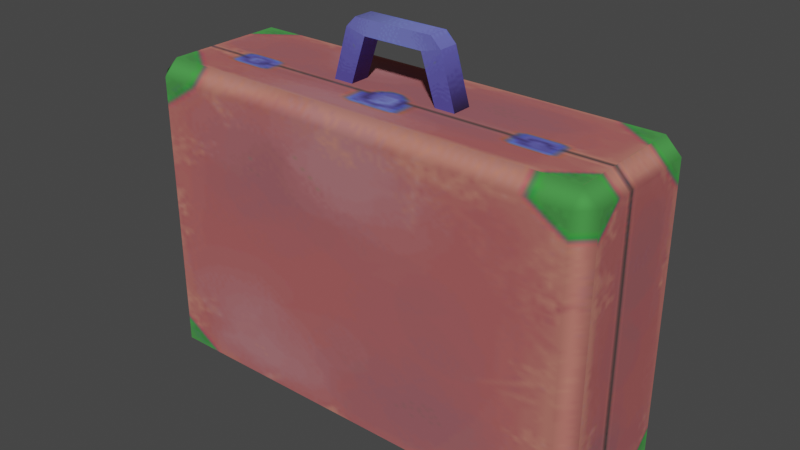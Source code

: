 # Source: luggage_briefcase.blend  (saved by Blender 3.4.6; exported with 4.5.12 LTS)
import bpy
from mathutils import Matrix  # noqa: F401  (used for matrix-valued properties, if any)

bpy.ops.wm.read_factory_settings(use_empty=True)
scene = bpy.context.scene
scene.name = 'Scene'

# ---- collections
col_collection = bpy.data.collections.new('Collection'); scene.collection.children.link(col_collection)

# ---- images (referenced by path relative to the original .blend; pixels are not part of the script)
import os
ASSET_DIR = os.environ.get("B2B_ASSET_DIR", "")  # directory of the original .blend (textures are referenced by path, not embedded)
HERE = os.path.dirname(os.path.abspath(__file__))  # packed textures are extracted next to this script under _unpacked/

def load_image(name, relpath, width, height, colorspace="sRGB"):
    """Load a texture the original file referenced (path relative to the .blend, or extracted next to this script)."""
    p = next((c for c in (os.path.join(HERE, relpath), os.path.join(ASSET_DIR, relpath)) if relpath and os.path.exists(c)), "")
    if p:
        img = bpy.data.images.load(p, check_existing=True)
        img.name = name
    else:  # same state as the original file: an image datablock whose file is absent (Cycles renders it pink)
        img = bpy.data.images.new(name, width, height)
        img.source = "FILE"
        img.filepath = "//" + (relpath or name)
    img.colorspace_settings.name = colorspace
    return img
img_image_0 = load_image('Image_0', '_unpacked/Image_0.43d5c3c7.png', 256, 128, 'sRGB')

# ---- materials (node trees are filled in below, after node groups)
mat_luggage_recolor_01 = bpy.data.materials.new('luggage_recolor_01')
mat_luggage_recolor_01.use_backface_culling = True
mat_luggage_recolor_01.use_transparent_shadow = False

# ---- material node trees
mat_luggage_recolor_01.use_nodes = True; mat_luggage_recolor_01.node_tree.nodes.clear()
_N = mat_luggage_recolor_01.node_tree.nodes; _L = mat_luggage_recolor_01.node_tree.links
n0 = _N.new('ShaderNodeBsdfPrincipled'); n0.name = 'Principled BSDF'; n0.location = (10, 300)
n0.distribution = 'GGX'
n0.subsurface_method = 'RANDOM_WALK_SKIN'
n0.inputs[2].default_value = 1.0
n0.inputs[27].default_value = (0.0, 0.0, 0.0, 1.0)
n0.inputs[28].default_value = 1.0
n1 = _N.new('ShaderNodeOutputMaterial'); n1.name = 'Material Output'; n1.location = (320, 270)
n2 = _N.new('ShaderNodeTexImage'); n2.name = 'Image Texture'; n2.location = (-440, 210)
n2.label = 'BASE COLOR'
n2.image = img_image_0
_L.new(n0.outputs[0], n1.inputs[0])
_L.new(n2.outputs[0], n0.inputs[0])
_L.new(n2.outputs[1], n0.inputs[4])
n1.is_active_output = True

# ---- world
world_world = bpy.data.worlds.new('World'); scene.world = world_world
world_world.use_nodes = True; world_world.node_tree.nodes.clear()
_N = world_world.node_tree.nodes; _L = world_world.node_tree.links
n0 = _N.new('ShaderNodeOutputWorld'); n0.name = 'World Output'; n0.location = (300, 300)
n1 = _N.new('ShaderNodeBackground'); n1.name = 'Background'; n1.location = (10, 300)
n1.inputs[0].default_value = (0.05088, 0.05088, 0.05088, 1.0)
_L.new(n1.outputs[0], n0.inputs[0])
n0.is_active_output = True
world_world.color = (0.05088, 0.05088, 0.05088)
world_world.use_sun_shadow = False
world_world.sun_shadow_jitter_overblur = 0.0

# ---- meshes
me_rsrc_world_prop_manor_luggage_briefcase_01_mesh_0 = bpy.data.meshes.new('rsrc.world.prop.manor.luggage_briefcase_01-Mesh[0]')
me_rsrc_world_prop_manor_luggage_briefcase_01_mesh_0.from_pydata([(-0.43, -0.62, 0.12), (-0.43, -0.62, -0.12), (0.43, -0.62, -0.12), (0.43, -0.62, 0.12), (0.43, 0.0, 0.12), (0.43, 0.0, -0.12), (-0.43, 0.0, -0.12), (-0.43, 0.0, 0.12), (-0.13, -0.62, -0.02), (-0.13, -0.62, 0.02), (-0.09, -0.62, 0.02), (-0.09, -0.62, -0.02), (0.09, -0.62, -0.02), (0.09, -0.62, 0.02), (0.13, -0.62, 0.02), (0.13, -0.62, -0.02), (-0.13, -0.62, -0.02), (-0.09, -0.62, -0.02), (-0.06, -0.71, -0.02), (-0.1, -0.72, -0.02), (0.09, -0.62, -0.02), (0.13, -0.62, -0.02), (0.1, -0.72, -0.02), (0.06, -0.71, -0.02), (0.13, -0.62, -0.02), (0.13, -0.62, 0.02), (0.1, -0.72, 0.02), (0.1, -0.72, -0.02), (0.13, -0.62, 0.02), (0.09, -0.62, 0.02), (0.06, -0.71, 0.02), (0.1, -0.72, 0.02), (-0.09, -0.62, 0.02), (-0.13, -0.62, 0.02), (-0.1, -0.72, 0.02), (-0.06, -0.71, 0.02), (-0.13, -0.62, 0.02), (-0.13, -0.62, -0.02), (-0.1, -0.72, -0.02), (-0.1, -0.72, 0.02), (-0.43, -0.62, 0.12), (-0.46, -0.59, -0.12), (-0.43, -0.62, -0.12), (-0.46, -0.59, 0.12), (-0.46, -0.03, -0.12), (-0.46, -0.03, 0.12), (-0.43, 0.0, -0.12), (-0.43, 0.0, 0.12), (0.46, -0.03, -0.12), (0.43, 0.0, -0.12), (0.43, 0.0, 0.12), (0.46, -0.03, 0.12), (0.46, -0.59, -0.12), (0.46, -0.59, 0.12), (0.43, -0.62, -0.12), (0.43, -0.62, 0.12), (0.43, -0.03, 0.15), (0.43, 0.0, 0.12), (-0.43, 0.0, 0.12), (-0.43, -0.03, 0.15), (-0.46, -0.03, 0.12), (0.43, -0.59, 0.15), (0.43, -0.62, 0.12), (-0.43, -0.59, 0.15), (-0.43, -0.62, 0.12), (-0.46, -0.59, 0.12), (-0.08, -0.74, 0.02), (-0.1, -0.72, 0.02), (-0.1, -0.72, -0.02), (-0.08, -0.74, -0.02), (0.08, -0.74, 0.02), (0.08, -0.74, -0.02), (0.1, -0.72, 0.02), (0.1, -0.72, -0.02), (-0.1, -0.72, -0.02), (-0.06, -0.71, -0.02), (-0.08, -0.74, -0.02), (0.08, -0.74, -0.02), (0.06, -0.71, -0.02), (0.1, -0.72, -0.02), (0.1, -0.72, 0.02), (0.06, -0.71, 0.02), (0.08, -0.74, 0.02), (-0.08, -0.74, 0.02), (-0.06, -0.71, 0.02), (-0.1, -0.72, 0.02), (-0.06, -0.71, 0.02), (-0.09, -0.62, -0.02), (-0.09, -0.62, 0.02), (-0.06, -0.71, -0.02), (0.06, -0.71, -0.02), (0.06, -0.71, 0.02), (0.09, -0.62, 0.02), (0.09, -0.62, -0.02), (0.43, -0.62, -0.12), (0.43, -0.59, -0.15), (0.46, -0.59, -0.12), (0.46, -0.03, -0.12), (-0.43, -0.62, -0.12), (0.43, -0.03, -0.15), (0.43, 0.0, -0.12), (-0.43, -0.59, -0.15), (-0.46, -0.59, -0.12), (-0.43, -0.03, -0.15), (-0.46, -0.03, -0.12), (-0.43, 0.0, -0.12)], [], [(0, 1, 2), (0, 2, 3), (4, 5, 6), (4, 6, 7), (8, 9, 10), (10, 11, 8), (12, 13, 14), (14, 15, 12), (16, 17, 18), (18, 19, 16), (20, 21, 22), (22, 23, 20), (24, 25, 26), (26, 27, 24), (28, 29, 30), (30, 31, 28), (32, 33, 34), (34, 35, 32), (36, 37, 38), (38, 39, 36), (40, 41, 42), (40, 43, 41), (43, 44, 41), (43, 45, 44), (45, 46, 44), (45, 47, 46), (48, 49, 50), (48, 50, 51), (52, 48, 51), (52, 51, 53), (54, 52, 53), (54, 53, 55), (53, 51, 56), (51, 57, 56), (56, 57, 58), (56, 58, 59), (59, 58, 60), (61, 56, 59), (53, 56, 61), (62, 53, 61), (61, 59, 63), (62, 61, 63), (63, 59, 60), (62, 63, 64), (64, 63, 65), (63, 60, 65), (66, 67, 68), (68, 69, 66), (70, 66, 69), (69, 71, 70), (72, 70, 71), (71, 73, 72), (74, 75, 76), (77, 76, 75), (75, 78, 77), (79, 77, 78), (80, 81, 82), (83, 82, 81), (81, 84, 83), (85, 83, 84), (86, 87, 88), (86, 89, 87), (86, 90, 89), (86, 91, 90), (90, 91, 92), (90, 92, 93), (94, 95, 96), (95, 97, 96), (98, 95, 94), (95, 99, 97), (99, 100, 97), (98, 101, 95), (101, 99, 95), (98, 102, 101), (101, 103, 99), (102, 103, 101), (103, 100, 99), (102, 104, 103), (104, 105, 103), (103, 105, 100)])
me_rsrc_world_prop_manor_luggage_briefcase_01_mesh_0.polygons.foreach_set('use_smooth', [0, 0, 0, 0, 1, 1, 1, 1, 0, 0, 0, 0, 1, 1, 0, 0, 0, 0, 1, 1, 1, 1, 0, 0, 1, 1, 1, 1, 0, 0, 1, 1, 1, 1, 1, 1, 1, 0, 1, 1, 0, 1, 1, 1, 1, 1, 1, 1, 1, 1, 1, 1, 0, 0, 0, 0, 0, 0, 0, 0, 1, 1, 1, 1, 1, 1, 1, 1, 1, 1, 1, 1, 0, 1, 0, 1, 1, 1, 1, 1])
_uv = me_rsrc_world_prop_manor_luggage_briefcase_01_mesh_0.uv_layers.new(name='UVMap')
_uv.uv.foreach_set('vector', [0.6045, 1.0, 0.6045, 0.51, 0.9988, 0.51, 0.6045, 1.0, 0.9988, 0.51, 0.9988, 1.0, 0.9988, 0.49, 0.9988, 0.0, 0.6045, 0.0, 0.9988, 0.49, 0.6045, 0.0, 0.6045, 0.49, 0.04128, 0.971, 0.005277, 0.971, 0.005277, 0.935, 0.005277, 0.935, 0.04128, 0.935, 0.04128, 0.971, 0.5786, 0.9683, 0.5426, 0.9683, 0.5426, 0.9323, 0.5426, 0.9323, 0.5786, 0.9323, 0.5786, 0.9683, 0.04094, 0.9721, 0.04094, 0.9272, 0.1658, 0.9272, 0.1658, 0.9272, 0.1434, 0.9945, 0.04094, 0.9721, 0.5411, 0.9272, 0.5411, 0.9721, 0.4386, 0.9946, 0.4386, 0.9946, 0.4163, 0.9272, 0.5411, 0.9272, 0.04272, 0.9613, 0.04272, 0.9318, 0.1229, 0.917, 0.1229, 0.917, 0.1229, 0.9761, 0.04272, 0.9613, 0.04094, 0.9721, 0.04094, 0.9272, 0.1658, 0.9272, 0.1658, 0.9272, 0.1434, 0.9945, 0.04094, 0.9721, 0.5411, 0.9272, 0.5411, 0.9721, 0.4386, 0.9946, 0.4386, 0.9946, 0.4163, 0.9272, 0.5411, 0.9272, 0.5413, 0.9318, 0.5413, 0.9613, 0.4612, 0.9761, 0.4612, 0.9761, 0.4612, 0.917, 0.5413, 0.9318, 0.42, 0.881, 0.5877, 0.8453, 0.5877, 0.881, 0.42, 0.881, 0.42, 0.8453, 0.5877, 0.8453, 0.42, 0.8453, 0.5877, 0.0358, 0.5877, 0.8453, 0.42, 0.8453, 0.42, 0.0358, 0.5877, 0.0358, 0.42, 0.0358, 0.5877, 8.219e-05, 0.5877, 0.0358, 0.42, 0.0358, 0.42, 8.219e-05, 0.5877, 8.219e-05, 0.5877, 0.0358, 0.5877, 8.219e-05, 0.42, 8.219e-05, 0.5877, 0.0358, 0.42, 8.219e-05, 0.42, 0.0358, 0.5877, 0.8453, 0.5877, 0.0358, 0.42, 0.0358, 0.5877, 0.8453, 0.42, 0.0358, 0.42, 0.8453, 0.5877, 0.881, 0.5877, 0.8453, 0.42, 0.8453, 0.5877, 0.881, 0.42, 0.8453, 0.42, 0.881, 0.42, 0.8453, 0.42, 0.0358, 0.4074, 0.0358, 0.42, 0.0358, 0.4074, 8.219e-05, 0.4074, 0.0358, 0.4074, 0.0358, 0.4074, 8.219e-05, 0.01311, 8.219e-05, 0.4074, 0.0358, 0.01311, 8.219e-05, 0.01311, 0.0358, 0.01311, 0.0358, 0.01311, 8.219e-05, 0.0005236, 0.0358, 0.4074, 0.8453, 0.4074, 0.0358, 0.01311, 0.0358, 0.42, 0.8453, 0.4074, 0.0358, 0.4074, 0.8453, 0.4074, 0.881, 0.42, 0.8453, 0.4074, 0.8453, 0.4074, 0.8453, 0.01311, 0.0358, 0.01311, 0.8453, 0.4074, 0.881, 0.4074, 0.8453, 0.01311, 0.8453, 0.01311, 0.8453, 0.01311, 0.0358, 0.0005236, 0.0358, 0.4074, 0.881, 0.01311, 0.8453, 0.01311, 0.881, 0.01311, 0.881, 0.01311, 0.8453, 0.0005236, 0.8453, 0.01311, 0.8453, 0.0005236, 0.0358, 0.0005236, 0.8453, 0.3811, 0.917, 0.3989, 0.917, 0.3989, 0.9761, 0.3989, 0.9761, 0.3811, 0.9761, 0.3811, 0.917, 0.203, 0.917, 0.3811, 0.917, 0.3811, 0.9761, 0.3811, 0.9761, 0.203, 0.9761, 0.203, 0.917, 0.1852, 0.917, 0.203, 0.917, 0.203, 0.9761, 0.203, 0.9761, 0.1852, 0.9761, 0.1852, 0.917, 0.1629, 0.9729, 0.2302, 0.917, 0.1853, 0.9953, 0.4098, 0.9953, 0.1853, 0.9953, 0.2302, 0.917, 0.2302, 0.917, 0.3649, 0.917, 0.4098, 0.9953, 0.4322, 0.9729, 0.4098, 0.9953, 0.3649, 0.917, 0.1629, 0.9729, 0.2302, 0.917, 0.1853, 0.9953, 0.4098, 0.9953, 0.1853, 0.9953, 0.2302, 0.917, 0.2302, 0.917, 0.3649, 0.917, 0.4098, 0.9953, 0.4322, 0.9729, 0.4098, 0.9953, 0.3649, 0.917, 0.204, 0.917, 0.04271, 0.9613, 0.04271, 0.9318, 0.204, 0.917, 0.204, 0.9761, 0.04271, 0.9613, 0.204, 0.917, 0.38, 0.9761, 0.204, 0.9761, 0.204, 0.917, 0.38, 0.917, 0.38, 0.9761, 0.38, 0.9761, 0.38, 0.917, 0.5414, 0.9318, 0.38, 0.9761, 0.5414, 0.9318, 0.5414, 0.9613, 0.4074, 0.881, 0.4074, 0.8453, 0.42, 0.8453, 0.4074, 0.8453, 0.42, 0.0358, 0.42, 0.8453, 0.01311, 0.881, 0.4074, 0.8453, 0.4074, 0.881, 0.4074, 0.8453, 0.4074, 0.0358, 0.42, 0.0358, 0.4074, 0.0358, 0.4074, 8.219e-05, 0.42, 0.0358, 0.01311, 0.881, 0.01311, 0.8453, 0.4074, 0.8453, 0.01311, 0.8453, 0.4074, 0.0358, 0.4074, 0.8453, 0.01311, 0.881, 0.0005236, 0.8453, 0.01311, 0.8453, 0.01311, 0.8453, 0.01311, 0.0358, 0.4074, 0.0358, 0.0005236, 0.8453, 0.01311, 0.0358, 0.01311, 0.8453, 0.01311, 0.0358, 0.4074, 8.219e-05, 0.4074, 0.0358, 0.0005236, 0.8453, 0.0005236, 0.0358, 0.01311, 0.0358, 0.0005236, 0.0358, 0.01311, 8.219e-05, 0.01311, 0.0358, 0.01311, 0.0358, 0.01311, 8.219e-05, 0.4074, 8.219e-05])
me_rsrc_world_prop_manor_luggage_briefcase_01_mesh_0.materials.append(mat_luggage_recolor_01)
me_rsrc_world_prop_manor_luggage_briefcase_01_mesh_0.update()
me_rsrc_world_prop_manor_luggage_briefcase_01_mesh_0.normals_split_custom_set([tuple(v) for v in zip(*[iter([0.0, -1.0, 0.0, 0.0, -1.0, 0.0, 0.0, -1.0, 0.0, 0.0, -1.0, 0.0, 0.0, -1.0, 0.0, 0.0, -1.0, 0.0, 0.0, 1.0, 0.0, 0.0, 1.0, 0.0, 0.0, 1.0, 0.0, 0.0, 1.0, 0.0, 0.0, 1.0, 0.0, 0.0, 1.0, 0.0, -0.8023, 0.5969, 3.851e-05, -0.8023, 0.5969, -3.833e-05, 0.5847, 0.8112, -2.807e-05, 0.5847, 0.8112, -2.807e-05, 0.5847, 0.8112, 2.793e-05, -0.8023, 0.5969, 3.851e-05, -0.5847, 0.8112, 2.807e-05, -0.5847, 0.8112, -2.793e-05, 0.8023, 0.5969, -3.851e-05, 0.8023, 0.5969, -3.851e-05, 0.8023, 0.5969, 3.833e-05, -0.5847, 0.8112, 2.807e-05, 0.0, 0.0, -1.0, 0.0, 0.0, -1.0, 0.0, 0.0, -1.0, 0.0, 0.0, -1.0, 0.0, 0.0, -1.0, 0.0, 0.0, -1.0, 0.0, 0.0, -1.0, 0.0, 0.0, -1.0, 0.0, 0.0, -1.0, 0.0, 0.0, -1.0, 0.0, 0.0, -1.0, 0.0, 0.0, -1.0, 0.8023, 0.5969, 3.851e-05, 0.8023, 0.5969, -3.833e-05, 0.8585, -0.5128, -1.173e-05, 0.8585, -0.5128, -1.173e-05, 0.8585, -0.5128, 1.168e-05, 0.8023, 0.5969, 3.851e-05, 0.0, 0.0, 1.0, 0.0, 0.0, 1.0, 0.0, 0.0, 1.0, 0.0, 0.0, 1.0, 0.0, 0.0, 1.0, 0.0, 0.0, 1.0, 0.0, 0.0, 1.0, 0.0, 0.0, 1.0, 0.0, 0.0, 1.0, 0.0, 0.0, 1.0, 0.0, 0.0, 1.0, 0.0, 0.0, 1.0, -0.8023, 0.5969, -3.851e-05, -0.8023, 0.5969, 3.833e-05, -0.8585, -0.5128, 1.173e-05, -0.8585, -0.5128, 1.173e-05, -0.8585, -0.5128, -1.168e-05, -0.8023, 0.5969, -3.851e-05, 2.271e-05, -1.0, -0.0002373, -1.0, 2.334e-05, 0.0003389, -2.295e-05, -1.0, 3.394e-05, 2.271e-05, -1.0, -0.0002373, -1.0, -2.244e-05, -3.394e-05, -1.0, 2.334e-05, 0.0003389, -1.0, 0.0, 0.0, -1.0, 0.0, 0.0, -1.0, 0.0, 0.0, -1.0, 0.0, 0.0, -1.0, 0.0, 0.0, -1.0, 0.0, 0.0, -1.0, -2.283e-05, -3.378e-05, 2.322e-05, 1.0, 3.378e-05, -1.0, 2.295e-05, 3.394e-05, -1.0, -2.283e-05, -3.378e-05, -2.244e-05, 1.0, -3.394e-05, 2.322e-05, 1.0, 3.378e-05, 1.0, -2.283e-05, 3.378e-05, 2.244e-05, 1.0, 3.394e-05, -2.322e-05, 1.0, -3.378e-05, 1.0, -2.283e-05, 3.378e-05, -2.322e-05, 1.0, -3.378e-05, 1.0, 2.295e-05, -3.394e-05, 1.0, 0.0, 0.0, 1.0, 0.0, 0.0, 1.0, 0.0, 0.0, 1.0, 0.0, 0.0, 1.0, 0.0, 0.0, 1.0, 0.0, 0.0, -2.271e-05, -1.0, 0.0002373, 1.0, -2.244e-05, 3.394e-05, 1.0, 2.334e-05, -0.0003389, -2.271e-05, -1.0, 0.0002373, 1.0, 2.334e-05, -0.0003389, 2.295e-05, -1.0, -3.394e-05, 1.0, 4.383e-05, -2.474e-06, 1.0, -4.834e-05, -5.066e-07, -4.289e-05, -4.262e-06, 1.0, 1.0, -4.834e-05, -5.066e-07, -4.202e-05, 1.0, -2.921e-06, -4.289e-05, -4.262e-06, 1.0, -4.289e-05, -4.262e-06, 1.0, -4.202e-05, 1.0, -2.921e-06, 4.819e-05, 1.0, 5.543e-06, -4.289e-05, -4.262e-06, 1.0, 4.819e-05, 1.0, 5.543e-06, -5.491e-06, -3.281e-05, 1.0, -5.491e-06, -3.281e-05, 1.0, 4.819e-05, 1.0, 5.543e-06, -1.0, -4.356e-05, -3.368e-06, 0.0, 0.0, 1.0, 0.0, 0.0, 1.0, 0.0, 0.0, 1.0, 1.0, 4.383e-05, -2.474e-06, -4.289e-05, -4.262e-06, 1.0, -2.068e-05, 7.182e-06, 1.0, -4.822e-05, -1.0, 6.378e-06, 1.0, 4.383e-05, -2.474e-06, -2.068e-05, 7.182e-06, 1.0, 0.0, 0.0, 1.0, 0.0, 0.0, 1.0, 0.0, 0.0, 1.0, -4.822e-05, -1.0, 6.378e-06, -2.068e-05, 7.182e-06, 1.0, 1.732e-05, 3.056e-05, 1.0, 1.732e-05, 3.056e-05, 1.0, -5.491e-06, -3.281e-05, 1.0, -1.0, -4.356e-05, -3.368e-06, -4.822e-05, -1.0, 6.378e-06, 1.732e-05, 3.056e-05, 1.0, 4.198e-05, -1.0, -2.265e-06, 4.198e-05, -1.0, -2.265e-06, 1.732e-05, 3.056e-05, 1.0, -1.0, 4.861e-05, 3.874e-07, 1.732e-05, 3.056e-05, 1.0, -1.0, -4.356e-05, -3.368e-06, -1.0, 4.861e-05, 3.874e-07, -0.3827, -0.9239, 0.0, -0.8585, -0.5128, -1.173e-05, -0.8585, -0.5128, 1.168e-05, -0.8585, -0.5128, 1.168e-05, -0.3827, -0.9239, 0.0, -0.3827, -0.9239, 0.0, 0.3827, -0.9239, 0.0, -0.3827, -0.9239, 0.0, -0.3827, -0.9239, 0.0, -0.3827, -0.9239, 0.0, 0.3827, -0.9239, 0.0, 0.3827, -0.9239, 0.0, 0.8585, -0.5128, -1.168e-05, 0.3827, -0.9239, 0.0, 0.3827, -0.9239, 0.0, 0.3827, -0.9239, 0.0, 0.8585, -0.5128, 1.173e-05, 0.8585, -0.5128, -1.168e-05, 0.0, 0.0, -1.0, 0.0, 0.0, -1.0, 0.0, 0.0, -1.0, 0.0, 0.0, -1.0, 0.0, 0.0, -1.0, 0.0, 0.0, -1.0, 0.0, 0.0, -1.0, 0.0, 0.0, -1.0, 0.0, 0.0, -1.0, 0.0, 0.0, -1.0, 0.0, 0.0, -1.0, 0.0, 0.0, -1.0, 0.0, 0.0, 1.0, 0.0, 0.0, 1.0, 0.0, 0.0, 1.0, 0.0, 0.0, 1.0, 0.0, 0.0, 1.0, 0.0, 0.0, 1.0, 0.0, 0.0, 1.0, 0.0, 0.0, 1.0, 0.0, 0.0, 1.0, 0.0, 0.0, 1.0, 0.0, 0.0, 1.0, 0.0, 0.0, 1.0, 0.5847, 0.8112, 0.0, 0.5847, 0.8113, 2.807e-05, 0.5847, 0.8113, -2.793e-05, 0.5847, 0.8112, 0.0, 0.5847, 0.8112, 0.0, 0.5847, 0.8113, 2.807e-05, 0.5847, 0.8112, 0.0, -0.5847, 0.8112, 0.0, 0.5847, 0.8112, 0.0, 0.5847, 0.8112, 0.0, -0.5847, 0.8112, 0.0, -0.5847, 0.8112, 0.0, -0.5847, 0.8112, 0.0, -0.5847, 0.8112, 0.0, -0.5847, 0.8113, -2.807e-05, -0.5847, 0.8112, 0.0, -0.5847, 0.8113, -2.807e-05, -0.5847, 0.8113, 2.793e-05, -4.198e-05, -1.0, 2.265e-06, -1.732e-05, 3.056e-05, -1.0, 1.0, 4.861e-05, -3.874e-07, -1.732e-05, 3.056e-05, -1.0, 1.0, -4.356e-05, 3.368e-06, 1.0, 4.861e-05, -3.874e-07, 4.822e-05, -1.0, -6.378e-06, -1.732e-05, 3.056e-05, -1.0, -4.198e-05, -1.0, 2.265e-06, -1.732e-05, 3.056e-05, -1.0, 5.491e-06, -3.281e-05, -1.0, 1.0, -4.356e-05, 3.368e-06, 5.491e-06, -3.281e-05, -1.0, -4.819e-05, 1.0, -5.543e-06, 1.0, -4.356e-05, 3.368e-06, 4.822e-05, -1.0, -6.378e-06, 2.068e-05, 7.182e-06, -1.0, -1.732e-05, 3.056e-05, -1.0, 0.0, 0.0, -1.0, 0.0, 0.0, -1.0, 0.0, 0.0, -1.0, 4.822e-05, -1.0, -6.378e-06, -1.0, 4.383e-05, 2.474e-06, 2.068e-05, 7.182e-06, -1.0, 0.0, 0.0, -1.0, 0.0, 0.0, -1.0, 0.0, 0.0, -1.0, -1.0, 4.383e-05, 2.474e-06, 4.289e-05, -4.262e-06, -1.0, 2.068e-05, 7.182e-06, -1.0, 4.289e-05, -4.262e-06, -1.0, -4.819e-05, 1.0, -5.543e-06, 5.491e-06, -3.281e-05, -1.0, -1.0, 4.383e-05, 2.474e-06, -1.0, -4.834e-05, 5.066e-07, 4.289e-05, -4.262e-06, -1.0, -1.0, -4.834e-05, 5.066e-07, 4.202e-05, 1.0, 2.921e-06, 4.289e-05, -4.262e-06, -1.0, 4.289e-05, -4.262e-06, -1.0, 4.202e-05, 1.0, 2.921e-06, -4.819e-05, 1.0, -5.543e-06])] * 3)])

# ---- objects
ob_manor_luggage_briefcase_01_mesh_0 = bpy.data.objects.new('manor.luggage_briefcase_01-Mesh[0]', me_rsrc_world_prop_manor_luggage_briefcase_01_mesh_0)

# ---- transforms, parenting, visibility, modifiers, constraints
ob_manor_luggage_briefcase_01_mesh_0.location = (0.0, 0.0, 0.0)
ob_manor_luggage_briefcase_01_mesh_0.rotation_mode = 'QUATERNION'
ob_manor_luggage_briefcase_01_mesh_0.rotation_quaternion = (0.7071, -0.7071, -1.57e-16, -9.358e-24)

# ---- collection membership
scene.collection.objects.link(ob_manor_luggage_briefcase_01_mesh_0)

# ---- scene / render settings (as saved in the file)
scene.frame_start = 1; scene.frame_end = 250; scene.frame_set(1)
scene.render.engine = 'BLENDER_EEVEE_NEXT'
scene.cycles.sampling_pattern = 'TABULATED_SOBOL'
scene.cycles.use_light_tree = False
scene.view_settings.view_transform = 'Filmic'
bpy.context.view_layer.update()

# ---- added for rendering (the .blend has no active camera and no usable light): camera, sun
cam_auto = bpy.data.cameras.new('AutoCamera')
cam_auto.lens = 50.0
cam_auto.sensor_width = 36.0
cam_auto.clip_end = 1000.0
ob_auto_camera = bpy.data.objects.new('AutoCamera', cam_auto)
scene.collection.objects.link(ob_auto_camera)
ob_auto_camera.location = (1.1271, -1.35253, 1.27168)
ob_auto_camera.rotation_euler = (1.09748, -7.21219e-08, 0.694738)
scene.camera = ob_auto_camera
light_auto_sun = bpy.data.lights.new('AutoSun', 'SUN')
light_auto_sun.energy = 3.0
light_auto_sun.angle = 0.0523599
ob_auto_sun = bpy.data.objects.new('AutoSun', light_auto_sun)
scene.collection.objects.link(ob_auto_sun)
ob_auto_sun.rotation_euler = (0.872665, 0.174533, 0.523599)
bpy.context.view_layer.update()
